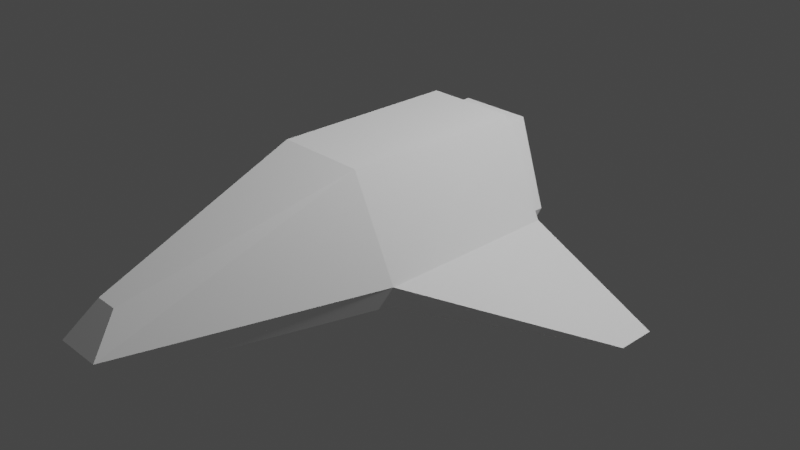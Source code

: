 # Source: ship.blend  (saved by Blender 2.80.75; exported with 4.5.12 LTS)
import bpy
from mathutils import Matrix  # noqa: F401  (used for matrix-valued properties, if any)

bpy.ops.wm.read_factory_settings(use_empty=True)
scene = bpy.context.scene
scene.name = 'Scene'

# ---- collections
col_collection = bpy.data.collections.new('Collection'); scene.collection.children.link(col_collection)

# ---- materials (node trees are filled in below, after node groups)
mat_base = bpy.data.materials.new('Base')
mat_base.use_transparent_shadow = False
mat_emission = bpy.data.materials.new('Emission')
mat_emission.use_transparent_shadow = False

# ---- material node trees
mat_base.use_nodes = True; mat_base.node_tree.nodes.clear()
_N = mat_base.node_tree.nodes; _L = mat_base.node_tree.links
n0 = _N.new('ShaderNodeOutputMaterial'); n0.name = 'Material Output'; n0.location = (300, 300)
n1 = _N.new('ShaderNodeBsdfDiffuse'); n1.name = 'Diffuse BSDF'; n1.location = (10, 300)
n1.inputs[0].default_value = (1.0, 1.0, 1.0, 1.0)
n1.inputs[1].default_value = 0.5
_L.new(n1.outputs[0], n0.inputs[0])
n0.is_active_output = True
mat_emission.use_nodes = True; mat_emission.node_tree.nodes.clear()
_N = mat_emission.node_tree.nodes; _L = mat_emission.node_tree.links
n0 = _N.new('ShaderNodeOutputMaterial'); n0.name = 'Material Output'; n0.location = (300, 300)
n1 = _N.new('ShaderNodeEmission'); n1.name = 'Emission'; n1.location = (10, 300)
n1.inputs[0].default_value = (0.0, 0.9827, 1.0, 1.0)
_L.new(n1.outputs[0], n0.inputs[0])
n0.is_active_output = True

# ---- world
world_world = bpy.data.worlds.new('World'); scene.world = world_world
world_world.use_nodes = True; world_world.node_tree.nodes.clear()
_N = world_world.node_tree.nodes; _L = world_world.node_tree.links
n0 = _N.new('ShaderNodeOutputWorld'); n0.name = 'World Output'; n0.location = (300, 300)
n1 = _N.new('ShaderNodeBackground'); n1.name = 'Background'; n1.location = (10, 300)
n1.inputs[0].default_value = (0.05088, 0.05088, 0.05088, 1.0)
_L.new(n1.outputs[0], n0.inputs[0])
n0.is_active_output = True
world_world.color = (0.05088, 0.05088, 0.05088)
world_world.use_sun_shadow = False
world_world.sun_shadow_jitter_overblur = 0.0

# ---- cameras
cam_camera = bpy.data.cameras.new('Camera')
cam_camera.clip_end = 100.0
cam_camera.ortho_scale = 7.314

# ---- lights
light_light = bpy.data.lights.new('Light', 'POINT')
light_light.transmission_factor = 0.0
light_light.energy = 1000.0
light_light.shadow_soft_size = 0.1
light_light.shadow_maximum_resolution = 0.006
light_light.use_absolute_resolution = True

# ---- meshes
me_cube_002 = bpy.data.meshes.new('Cube.002')
me_cube_002.from_pydata([(-0.9861, -1.0, 0.0), (-0.4861, -1.0, 1.0), (-0.815, 1.0, -0.007795), (-0.3894, 1.0, 0.8435), (0.0, -1.0, 0.0), (0.0, -1.0, 1.0), (0.0, 1.0, 0.0), (0.0, 1.0, 0.8435), (-0.7792, 1.0, -0.09936), (-0.8861, -1.0, -0.2559), (0.0, 1.0, -0.09936), (0.0, -1.0, -0.2559), (-0.4861, 1.0, 1.0), (-0.9861, 1.0, 0.0), (0.0, 1.0, 1.0), (0.0, 1.0, -0.007795), (0.0, 1.0, -0.2559), (-0.8861, 1.0, -0.2559), (-0.815, 1.253, -0.007795), (-0.3556, 1.341, 0.7899), (0.0, 1.341, 0.7899), (0.0, 1.202, -0.04574), (-0.7419, 1.202, -0.04574), (-0.3894, 1.394, 0.8435), (-0.7557, 1.208, -0.01044), (0.0, 1.394, 0.8435), (0.0, 1.208, -0.01044), (0.0, 1.238, -0.09936), (-0.7792, 1.238, -0.09936), (-0.2518, -3.598, 0.0), (-0.1189, -3.291, 0.3407), (0.0, -3.291, 0.3407), (0.0, -3.598, 0.0), (-0.2252, -3.27, -0.2559), (0.0, -3.27, -0.2559), (-2.422, 1.0, -0.6704), (-2.422, 0.5777, -0.6704), (-2.322, 1.0, -0.7082), (-2.322, 0.5777, -0.7082)], [], [(0, 1, 12, 13), (6, 14, 5, 4), (4, 5, 31, 32), (5, 1, 30, 31), (14, 12, 1, 5), (17, 16, 11, 9), (3, 7, 25, 23), (13, 17, 37, 35), (6, 4, 11, 16), (3, 2, 13, 12), (7, 3, 12, 14), (15, 7, 14, 6), (8, 10, 16, 17), (10, 15, 6, 16), (2, 8, 17, 13), (24, 19, 20, 26), (24, 26, 21, 22), (2, 3, 23, 18), (8, 2, 18, 28), (10, 8, 28, 27), (19, 24, 18, 23), (20, 19, 23, 25), (22, 21, 27, 28), (24, 22, 28, 18), (32, 31, 30, 29), (32, 29, 33, 34), (0, 9, 33, 29), (1, 0, 29, 30), (11, 4, 32, 34), (9, 11, 34, 33), (36, 35, 37, 38), (0, 13, 35, 36), (9, 0, 36, 38), (17, 9, 38, 37)])
me_cube_002.polygons.foreach_set('material_index', [0, 0, 0, 0, 0, 0, 0, 0, 0, 0, 0, 0, 0, 0, 0, 1, 1, 0, 0, 0, 0, 0, 0, 0, 0, 0, 0, 0, 0, 0, 0, 0, 0, 0])
_uv = me_cube_002.uv_layers.new(name='UVMap')
_uv.uv.foreach_set('vector', [0.375, 0.0, 0.625, 0.0, 0.625, 0.25, 0.375, 0.25, 0.375, 0.5, 0.625, 0.5, 0.625, 0.75, 0.375, 0.75, 0.375, 0.75, 0.625, 0.75, 0.625, 0.75, 0.375, 0.75, 0.625, 0.75, 0.875, 0.75, 0.875, 0.75, 0.625, 0.75, 0.625, 0.5, 0.875, 0.5, 0.875, 0.75, 0.625, 0.75, 0.125, 0.5, 0.375, 0.5, 0.375, 0.75, 0.125, 0.75, 0.5859, 0.2835, 0.5859, 0.4665, 0.5859, 0.4665, 0.5859, 0.2835, 0.375, 0.25, 0.375, 0.25, 0.375, 0.25, 0.375, 0.25, 0.375, 0.5, 0.375, 0.75, 0.375, 0.75, 0.375, 0.5, 0.5859, 0.2835, 0.375, 0.2711, 0.375, 0.25, 0.625, 0.25, 0.5859, 0.4665, 0.5859, 0.2835, 0.625, 0.25, 0.625, 0.5, 0.375, 0.4789, 0.5859, 0.4665, 0.625, 0.5, 0.375, 0.5, 0.375, 0.2717, 0.375, 0.4783, 0.375, 0.5, 0.375, 0.25, 0.375, 0.4783, 0.375, 0.4789, 0.375, 0.5, 0.375, 0.5, 0.375, 0.2711, 0.375, 0.2717, 0.375, 0.25, 0.375, 0.25, 0.375, 0.2784, 0.5726, 0.294, 0.5726, 0.456, 0.375, 0.4716, 0.375, 0.2784, 0.375, 0.4716, 0.375, 0.4713, 0.375, 0.2787, 0.375, 0.2711, 0.5859, 0.2835, 0.5859, 0.2835, 0.375, 0.2711, 0.375, 0.2717, 0.375, 0.2711, 0.375, 0.2711, 0.375, 0.2717, 0.375, 0.4783, 0.375, 0.2717, 0.375, 0.2717, 0.375, 0.4783, 0.5726, 0.294, 0.375, 0.2784, 0.375, 0.2711, 0.5859, 0.2835, 0.5726, 0.456, 0.5726, 0.294, 0.5859, 0.2835, 0.5859, 0.4665, 0.375, 0.2787, 0.375, 0.4713, 0.375, 0.4783, 0.375, 0.2717, 0.375, 0.2784, 0.375, 0.2787, 0.375, 0.2717, 0.375, 0.2711, 0.375, 0.75, 0.625, 0.75, 0.625, 1.0, 0.375, 1.0, 0.375, 0.75, 0.375, 1.0, 0.375, 1.0, 0.375, 0.75, 0.375, 0.0, 0.375, 0.0, 0.375, 0.0, 0.375, 0.0, 0.625, 0.0, 0.375, 0.0, 0.375, 0.0, 0.625, 0.0, 0.375, 0.75, 0.375, 0.75, 0.375, 0.75, 0.375, 0.75, 0.125, 0.75, 0.375, 0.75, 0.375, 0.75, 0.125, 0.75, 0.375, 0.1972, 0.375, 0.25, 0.375, 0.25, 0.375, 0.1972, 0.375, 0.0, 0.375, 0.25, 0.375, 0.25, 0.375, 0.1972, 0.375, 0.0, 0.375, 0.0, 0.375, 0.1972, 0.375, 0.1972, 0.125, 0.5, 0.125, 0.75, 0.125, 0.5528, 0.125, 0.5])
me_cube_002.materials.append(mat_base)
me_cube_002.materials.append(mat_emission)
me_cube_002.use_remesh_preserve_volume = False
me_cube_002.use_remesh_preserve_attributes = False
me_cube_002.use_mirror_vertex_groups = False
me_cube_002.update()

# ---- objects
ob_light = bpy.data.objects.new('Light', light_light)
ob_camera = bpy.data.objects.new('Camera', cam_camera)
ob_cube = bpy.data.objects.new('Cube', me_cube_002)

# ---- transforms, parenting, visibility, modifiers, constraints
ob_light.location = (4.076, 1.005, 5.904)
ob_light.rotation_euler = (0.6503, 0.05522, 1.866)
ob_light.lock_rotations_4d = False
ob_light.empty_display_type = 'ARROWS'
ob_light.color = (0.0, 0.0, 0.0, 0.0)
ob_light.lineart.crease_threshold = 0.0
ob_camera.location = (7.359, -6.926, 4.958)
ob_camera.rotation_euler = (1.109, 0.0, 0.8149)
ob_camera.lock_rotations_4d = False
ob_camera.empty_display_type = 'ARROWS'
ob_camera.color = (0.0, 0.0, 0.0, 0.0)
ob_camera.display_type = 'WIRE'
ob_camera.lineart.crease_threshold = 0.0
ob_cube.location = (0.0, 0.0, 0.0)
ob_cube.lineart.crease_threshold = 0.0
_m = ob_cube.modifiers.new('Mirror', 'MIRROR')
_m.use_clip = True

# ---- collection membership
col_collection.objects.link(ob_light)
col_collection.objects.link(ob_camera)
col_collection.objects.link(ob_cube)

# ---- scene / render settings (as saved in the file)
scene.camera = ob_camera
scene.frame_start = 1; scene.frame_end = 250; scene.frame_set(1)
scene.render.engine = 'BLENDER_EEVEE_NEXT'
scene.cycles.use_denoising = False
scene.cycles.samples = 128
scene.cycles.sampling_pattern = 'TABULATED_SOBOL'
scene.cycles.use_adaptive_sampling = False
scene.cycles.use_light_tree = False
scene.view_settings.view_transform = 'Filmic'
bpy.context.view_layer.update()
